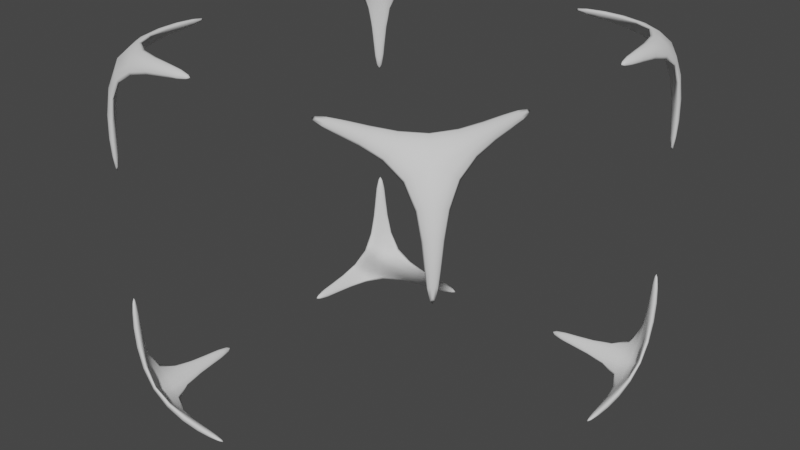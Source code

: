 # Source: Bld_SelectionCube.blend  (saved by Blender 3.5.10; exported with 4.5.12 LTS)
import bpy
from mathutils import Matrix  # noqa: F401  (used for matrix-valued properties, if any)

bpy.ops.wm.read_factory_settings(use_empty=True)
scene = bpy.context.scene
scene.name = 'Scene'

# ---- collections
col_collection = bpy.data.collections.new('Collection'); scene.collection.children.link(col_collection)

# ---- world
world_world = bpy.data.worlds.new('World'); scene.world = world_world
world_world.use_nodes = True; world_world.node_tree.nodes.clear()
_N = world_world.node_tree.nodes; _L = world_world.node_tree.links
n0 = _N.new('ShaderNodeOutputWorld'); n0.name = 'World Output'; n0.location = (300, 300)
n1 = _N.new('ShaderNodeBackground'); n1.name = 'Background'; n1.location = (10, 300)
n1.inputs[0].default_value = (0.05088, 0.05088, 0.05088, 1.0)
_L.new(n1.outputs[0], n0.inputs[0])
n0.is_active_output = True
world_world.color = (0.05088, 0.05088, 0.05088)
world_world.use_sun_shadow = False
world_world.sun_shadow_jitter_overblur = 0.0

# ---- meshes
me_cube_001 = bpy.data.meshes.new('Cube.001')
me_cube_001.from_pydata([(-0.5, -0.5, 0.5), (-0.5, 0.5, 0.5), (0.5, -0.5, 0.5), (0.5, 0.5, 0.5), (-0.45, 0.45, 0.5), (0.45, 0.45, 0.5), (-0.45, -0.45, 0.5), (0.45, -0.45, 0.5), (0.5, 0.45, 0.45), (0.5, -0.45, 0.45), (-0.5, -0.45, 0.45), (-0.5, 0.45, 0.45), (0.45, -0.5, 0.45), (-0.45, -0.5, 0.45), (-0.45, 0.5, 0.45), (0.45, 0.5, 0.45), (-0.45, 0.5, 0.15), (0.45, -0.5, 0.15), (-0.5, 0.5, 0.15), (-0.5, 0.45, 0.15), (0.5, -0.45, 0.15), (0.5, 0.45, 0.15), (0.5, 0.5, 0.15), (-0.5, -0.5, 0.15), (-0.45, -0.5, 0.15), (-0.5, -0.45, 0.15), (0.45, 0.5, 0.15), (0.5, -0.5, 0.15), (0.5, 0.15, 0.45), (0.5, -0.15, 0.45), (-0.5, -0.15, 0.45), (-0.5, 0.15, 0.45), (0.5, -0.15, 0.5), (0.5, 0.15, 0.5), (0.45, 0.15, 0.5), (0.45, -0.15, 0.5), (-0.5, 0.15, 0.5), (-0.5, -0.15, 0.5), (-0.45, -0.15, 0.5), (-0.45, 0.15, 0.5), (-0.15, -0.45, 0.5), (0.15, -0.45, 0.5), (0.15, 0.5, 0.5), (-0.15, 0.5, 0.5), (0.15, 0.5, 0.45), (-0.15, 0.5, 0.45), (-0.15, 0.45, 0.5), (0.15, 0.45, 0.5), (0.15, -0.5, 0.5), (-0.15, -0.5, 0.5), (-0.15, -0.5, 0.45), (0.15, -0.5, 0.45)], [], [(29, 32, 2, 9), (10, 0, 37, 30), (51, 41, 7, 12), (31, 36, 1, 11), (28, 34, 5, 8), (30, 38, 6, 10), (38, 37, 0, 6), (3, 5, 34, 33), (14, 1, 43, 45), (4, 1, 36, 39), (44, 42, 3, 15), (4, 39, 31, 11), (5, 47, 44, 15), (8, 3, 33, 28), (7, 41, 48, 2), (32, 35, 7, 2), (45, 46, 4, 14), (9, 12, 7), (8, 5, 15), (11, 14, 4), (10, 6, 13), (39, 36, 31), (33, 34, 28), (35, 32, 29), (37, 38, 30), (47, 42, 44), (12, 2, 48, 51), (3, 42, 47, 5), (49, 40, 6, 0), (46, 43, 1, 4), (6, 40, 50, 13), (50, 49, 0, 13), (16, 18, 1, 14), (24, 25, 10, 13), (17, 27, 2, 12), (23, 24, 13, 0), (22, 26, 15, 3), (19, 16, 14, 11), (20, 17, 12, 9), (25, 23, 0, 10), (26, 21, 8, 15), (21, 22, 3, 8), (27, 20, 9, 2), (18, 19, 11, 1), (7, 35, 29, 9), (51, 48, 41), (49, 50, 40), (43, 46, 45), (17, 20, 27), (25, 24, 23), (16, 19, 18), (22, 21, 26)])
me_cube_001.polygons.foreach_set('use_smooth', [True] * 52)
_uv = me_cube_001.uv_layers.new(name='UVMap')
_uv.uv.foreach_set('vector', [0.5417, 0.6389, 0.625, 0.6375, 0.625, 0.6667, 0.5417, 0.6667, 0.5417, 0.08333, 0.625, 0.08333, 0.625, 0.1125, 0.5417, 0.1111, 0.5417, 0.8611, 0.7361, 0.6667, 0.7083, 0.6667, 0.5417, 0.8333, 0.5417, 0.1389, 0.625, 0.1375, 0.625, 0.1667, 0.5417, 0.1667, 0.5417, 0.6111, 0.7083, 0.6111, 0.7083, 0.5833, 0.5417, 0.5833, 0.5417, 0.1111, 0.7917, 0.6389, 0.7917, 0.6667, 0.5417, 0.08333, 0.7917, 0.6389, 0.875, 0.6375, 0.875, 0.6667, 0.7917, 0.6667, 0.625, 0.5833, 0.7083, 0.5833, 0.7083, 0.6111, 0.625, 0.6125, 0.5417, 0.3333, 0.625, 0.3333, 0.625, 0.3625, 0.5417, 0.3611, 0.7917, 0.5833, 0.875, 0.5833, 0.875, 0.6125, 0.7917, 0.6111, 0.5417, 0.3889, 0.625, 0.3875, 0.625, 0.4167, 0.5417, 0.4167, 0.7917, 0.5833, 0.7917, 0.6111, 0.5417, 0.1389, 0.5417, 0.1667, 0.7083, 0.5833, 0.7361, 0.5833, 0.5417, 0.3889, 0.5417, 0.4167, 0.5417, 0.5833, 0.625, 0.5833, 0.625, 0.6125, 0.5417, 0.6111, 0.7083, 0.6667, 0.7361, 0.6667, 0.7375, 0.75, 0.7083, 0.75, 0.625, 0.6375, 0.7083, 0.6389, 0.7083, 0.6667, 0.625, 0.6667, 0.5417, 0.3611, 0.7639, 0.5833, 0.7917, 0.5833, 0.5417, 0.3333, 0.5417, 0.6667, 0.5417, 0.8333, 0.7083, 0.6667, 0.5417, 0.5833, 0.7083, 0.5833, 0.5417, 0.4167, 0.5417, 0.1667, 0.5417, 0.3333, 0.7917, 0.5833, 0.5417, 0.08333, 0.7917, 0.6667, 0.5417, 0.9167, 0.7917, 0.6111, 0.625, 0.1375, 0.5417, 0.1389, 0.625, 0.6125, 0.7083, 0.6111, 0.5417, 0.6111, 0.7083, 0.6389, 0.625, 0.6375, 0.5417, 0.6389, 0.625, 0.1125, 0.7917, 0.6389, 0.5417, 0.1111, 0.7361, 0.5833, 0.625, 0.3875, 0.5417, 0.3889, 0.5417, 0.8333, 0.625, 0.8333, 0.625, 0.8625, 0.5417, 0.8611, 0.7083, 0.5, 0.7375, 0.5, 0.7361, 0.5833, 0.7083, 0.5833, 0.7625, 0.75, 0.7639, 0.6667, 0.7917, 0.6667, 0.7917, 0.75, 0.7639, 0.5833, 0.7625, 0.5, 0.7917, 0.5, 0.7917, 0.5833, 0.7917, 0.6667, 0.7639, 0.6667, 0.5417, 0.8889, 0.5417, 0.9167, 0.5417, 0.8889, 0.625, 0.8875, 0.625, 0.9167, 0.5417, 0.9167, 0.5194, 0.3333, 0.5175, 0.25, 0.5417, 0.25, 0.5417, 0.3333, 0.5194, 0.9167, 0.5194, 0.08333, 0.5417, 0.08333, 0.5417, 0.9167, 0.5194, 0.8333, 0.5175, 0.75, 0.5417, 0.75, 0.5417, 0.8333, 0.5175, 1.0, 0.5194, 0.9167, 0.5417, 0.9167, 0.5417, 1.0, 0.5175, 0.5, 0.5194, 0.4167, 0.5417, 0.4167, 0.5417, 0.5, 0.5194, 0.1667, 0.5194, 0.3333, 0.5417, 0.3333, 0.5417, 0.1667, 0.5194, 0.6667, 0.5194, 0.8333, 0.5417, 0.8333, 0.5417, 0.6667, 0.5194, 0.08333, 0.5175, 0.0, 0.5417, 0.0, 0.5417, 0.08333, 0.5194, 0.4167, 0.5194, 0.5833, 0.5417, 0.5833, 0.5417, 0.4167, 0.5194, 0.5833, 0.5175, 0.5, 0.5417, 0.5, 0.5417, 0.5833, 0.5175, 0.75, 0.5194, 0.6667, 0.5417, 0.6667, 0.5417, 0.75, 0.5175, 0.25, 0.5194, 0.1667, 0.5417, 0.1667, 0.5417, 0.25, 0.7083, 0.6667, 0.7083, 0.6389, 0.5417, 0.6389, 0.5417, 0.6667, 0.5417, 0.8611, 0.7375, 0.75, 0.7361, 0.6667, 0.7625, 0.75, 0.5417, 0.8889, 0.7639, 0.6667, 0.625, 0.3625, 0.7639, 0.5833, 0.5417, 0.3611, 0.5194, 0.8333, 0.5194, 0.6667, 0.5175, 0.75, 0.5194, 0.08333, 0.5194, 0.9167, 0.5175, 0.0, 0.5194, 0.3333, 0.5194, 0.1667, 0.5175, 0.25, 0.5175, 0.5, 0.5194, 0.5833, 0.5194, 0.4167])
_ca = me_cube_001.color_attributes.new('Attribute', 'BYTE_COLOR', 'CORNER')
_ca.data.foreach_set('color', [1.0, 1.0, 1.0, 1.0, 1.0, 1.0, 1.0, 1.0, 1.0, 1.0, 1.0, 1.0, 1.0, 1.0, 1.0, 1.0, 1.0, 1.0, 1.0, 1.0, 1.0, 1.0, 1.0, 1.0, 1.0, 1.0, 1.0, 1.0, 1.0, 1.0, 1.0, 1.0, 1.0, 1.0, 1.0, 1.0, 1.0, 1.0, 1.0, 1.0, 1.0, 1.0, 1.0, 1.0, 1.0, 1.0, 1.0, 1.0, 1.0, 1.0, 1.0, 1.0, 1.0, 1.0, 1.0, 1.0, 1.0, 1.0, 1.0, 1.0, 1.0, 1.0, 1.0, 1.0, 1.0, 1.0, 1.0, 1.0, 1.0, 1.0, 1.0, 1.0, 1.0, 1.0, 1.0, 1.0, 1.0, 1.0, 1.0, 1.0, 1.0, 1.0, 1.0, 1.0, 1.0, 1.0, 1.0, 1.0, 1.0, 1.0, 1.0, 1.0, 1.0, 1.0, 1.0, 1.0, 1.0, 1.0, 1.0, 1.0, 1.0, 1.0, 1.0, 1.0, 1.0, 1.0, 1.0, 1.0, 1.0, 1.0, 1.0, 1.0, 1.0, 1.0, 1.0, 1.0, 1.0, 1.0, 1.0, 1.0, 1.0, 1.0, 1.0, 1.0, 1.0, 1.0, 1.0, 1.0, 1.0, 1.0, 1.0, 1.0, 1.0, 1.0, 1.0, 1.0, 1.0, 1.0, 1.0, 1.0, 1.0, 1.0, 1.0, 1.0, 1.0, 1.0, 1.0, 1.0, 1.0, 1.0, 1.0, 1.0, 1.0, 1.0, 1.0, 1.0, 1.0, 1.0, 1.0, 1.0, 1.0, 1.0, 1.0, 1.0, 1.0, 1.0, 1.0, 1.0, 1.0, 1.0, 1.0, 1.0, 1.0, 1.0, 1.0, 1.0, 1.0, 1.0, 1.0, 1.0, 1.0, 1.0, 1.0, 1.0, 1.0, 1.0, 1.0, 1.0, 1.0, 1.0, 1.0, 1.0, 1.0, 1.0, 1.0, 1.0, 1.0, 1.0, 1.0, 1.0, 1.0, 1.0, 1.0, 1.0, 1.0, 1.0, 1.0, 1.0, 1.0, 1.0, 1.0, 1.0, 1.0, 1.0, 1.0, 1.0, 1.0, 1.0, 1.0, 1.0, 1.0, 1.0, 1.0, 1.0, 1.0, 1.0, 1.0, 1.0, 1.0, 1.0, 1.0, 1.0, 1.0, 1.0, 1.0, 1.0, 1.0, 1.0, 1.0, 1.0, 1.0, 1.0, 1.0, 1.0, 1.0, 1.0, 1.0, 1.0, 1.0, 1.0, 1.0, 1.0, 1.0, 1.0, 1.0, 1.0, 1.0, 1.0, 1.0, 1.0, 1.0, 1.0, 1.0, 1.0, 1.0, 1.0, 1.0, 1.0, 1.0, 1.0, 1.0, 1.0, 1.0, 1.0, 1.0, 1.0, 1.0, 1.0, 1.0, 1.0, 1.0, 1.0, 1.0, 1.0, 1.0, 1.0, 1.0, 1.0, 1.0, 1.0, 1.0, 1.0, 1.0, 1.0, 1.0, 1.0, 1.0, 1.0, 1.0, 1.0, 1.0, 1.0, 1.0, 1.0, 1.0, 1.0, 1.0, 1.0, 1.0, 1.0, 1.0, 1.0, 1.0, 1.0, 1.0, 1.0, 1.0, 1.0, 1.0, 1.0, 1.0, 1.0, 1.0, 1.0, 1.0, 1.0, 1.0, 1.0, 1.0, 1.0, 1.0, 1.0, 1.0, 1.0, 1.0, 1.0, 1.0, 1.0, 1.0, 1.0, 1.0, 1.0, 1.0, 1.0, 1.0, 1.0, 1.0, 1.0, 1.0, 1.0, 1.0, 1.0, 1.0, 1.0, 1.0, 1.0, 1.0, 1.0, 1.0, 1.0, 1.0, 1.0, 1.0, 1.0, 1.0, 1.0, 1.0, 1.0, 1.0, 1.0, 1.0, 1.0, 1.0, 1.0, 1.0, 1.0, 1.0, 1.0, 1.0, 1.0, 1.0, 1.0, 1.0, 1.0, 1.0, 1.0, 1.0, 1.0, 1.0, 1.0, 1.0, 1.0, 1.0, 1.0, 1.0, 1.0, 1.0, 1.0, 1.0, 1.0, 1.0, 1.0, 1.0, 1.0, 1.0, 1.0, 1.0, 1.0, 1.0, 1.0, 1.0, 1.0, 1.0, 1.0, 1.0, 1.0, 1.0, 1.0, 1.0, 1.0, 1.0, 1.0, 1.0, 1.0, 1.0, 1.0, 1.0, 1.0, 1.0, 1.0, 1.0, 1.0, 1.0, 1.0, 1.0, 1.0, 1.0, 1.0, 1.0, 1.0, 1.0, 1.0, 1.0, 1.0, 1.0, 1.0, 1.0, 1.0, 1.0, 1.0, 1.0, 1.0, 1.0, 1.0, 1.0, 1.0, 1.0, 1.0, 1.0, 1.0, 1.0, 1.0, 1.0, 1.0, 1.0, 1.0, 1.0, 1.0, 1.0, 1.0, 1.0, 1.0, 1.0, 1.0, 1.0, 1.0, 1.0, 1.0, 1.0, 1.0, 1.0, 1.0, 1.0, 1.0, 1.0, 1.0, 1.0, 1.0, 1.0, 1.0, 1.0, 1.0, 1.0, 1.0, 1.0, 1.0, 1.0, 1.0, 1.0, 1.0, 1.0, 1.0, 1.0, 1.0, 1.0, 1.0, 1.0, 1.0, 1.0, 1.0, 1.0, 1.0, 1.0, 1.0, 1.0, 1.0, 1.0, 1.0, 1.0, 1.0, 1.0, 1.0, 1.0, 1.0, 1.0, 1.0, 1.0, 1.0, 1.0, 1.0, 1.0, 1.0, 1.0, 1.0, 1.0, 1.0, 1.0, 1.0, 1.0, 1.0, 1.0, 1.0, 1.0, 1.0, 1.0, 1.0, 1.0, 1.0, 1.0, 1.0, 1.0, 1.0, 1.0, 1.0, 1.0, 1.0, 1.0, 1.0, 1.0, 1.0, 1.0, 1.0, 1.0, 1.0, 1.0, 1.0, 1.0, 1.0, 1.0, 1.0, 1.0, 1.0, 1.0, 1.0, 1.0, 1.0, 1.0, 1.0, 1.0, 1.0, 1.0, 1.0, 1.0, 1.0, 1.0, 1.0, 1.0, 1.0, 1.0, 1.0, 1.0, 1.0, 1.0, 1.0, 1.0, 1.0, 1.0, 1.0, 1.0, 1.0, 1.0, 1.0, 1.0, 1.0, 1.0, 1.0, 1.0, 1.0, 1.0, 1.0, 1.0, 1.0, 1.0, 1.0, 1.0, 1.0, 1.0, 1.0, 1.0, 1.0, 1.0, 1.0, 1.0, 1.0, 1.0, 1.0, 1.0, 1.0, 1.0, 1.0, 1.0, 1.0, 1.0, 1.0, 1.0, 1.0, 1.0, 1.0, 1.0, 1.0, 1.0, 1.0, 1.0, 1.0, 1.0, 1.0, 1.0, 1.0, 1.0, 1.0, 1.0, 1.0, 1.0, 1.0, 1.0, 1.0, 1.0, 1.0, 1.0, 1.0, 1.0, 1.0, 1.0, 1.0, 1.0, 1.0, 1.0, 1.0, 1.0, 1.0, 1.0, 1.0, 1.0, 1.0, 1.0, 1.0, 1.0, 1.0, 1.0, 1.0, 1.0, 1.0, 1.0, 1.0, 1.0, 1.0, 1.0, 1.0, 1.0, 1.0, 1.0, 1.0, 1.0, 1.0, 1.0, 1.0, 1.0, 1.0, 1.0, 1.0, 1.0, 1.0, 1.0, 1.0, 1.0, 1.0, 1.0, 1.0, 1.0, 1.0, 1.0, 1.0, 1.0, 1.0, 1.0, 1.0, 1.0, 1.0, 1.0, 1.0, 1.0, 1.0, 1.0, 1.0, 1.0, 1.0, 1.0, 1.0, 1.0, 1.0, 1.0, 1.0, 1.0, 1.0, 1.0, 1.0, 1.0, 1.0, 1.0, 1.0, 1.0, 1.0, 1.0, 1.0, 1.0, 1.0, 1.0, 1.0, 1.0, 1.0, 1.0, 1.0, 1.0, 1.0, 1.0, 1.0, 1.0, 1.0, 1.0, 1.0, 1.0, 1.0, 1.0, 1.0, 1.0, 1.0, 1.0, 1.0])
me_cube_001.update()

# ---- objects
ob_selectioncube = bpy.data.objects.new('SelectionCube', me_cube_001)

# ---- transforms, parenting, visibility, modifiers, constraints
ob_selectioncube.location = (0.0, 0.0, 0.0)
_m = ob_selectioncube.modifiers.new('Mirror', 'MIRROR')
_m.use_axis = (False, False, True)
_m = ob_selectioncube.modifiers.new('Subdivision', 'SUBSURF')

# ---- collection membership
col_collection.objects.link(ob_selectioncube)

# ---- scene / render settings (as saved in the file)
scene.frame_start = 1; scene.frame_end = 250; scene.frame_set(1)
scene.render.engine = 'BLENDER_EEVEE_NEXT'
scene.cycles.sampling_pattern = 'TABULATED_SOBOL'
scene.view_settings.view_transform = 'Filmic'
bpy.context.view_layer.update()

# ---- added for rendering (the .blend has no active camera and no usable light): camera, sun
cam_auto = bpy.data.cameras.new('AutoCamera')
cam_auto.lens = 50.0
cam_auto.sensor_width = 36.0
cam_auto.clip_end = 1000.0
ob_auto_camera = bpy.data.objects.new('AutoCamera', cam_auto)
scene.collection.objects.link(ob_auto_camera)
ob_auto_camera.location = (1.60254, -1.92304, 1.28203)
ob_auto_camera.rotation_euler = (1.09748, -7.21219e-08, 0.694738)
scene.camera = ob_auto_camera
light_auto_sun = bpy.data.lights.new('AutoSun', 'SUN')
light_auto_sun.energy = 3.0
light_auto_sun.angle = 0.0523599
ob_auto_sun = bpy.data.objects.new('AutoSun', light_auto_sun)
scene.collection.objects.link(ob_auto_sun)
ob_auto_sun.rotation_euler = (0.872665, 0.174533, 0.523599)
bpy.context.view_layer.update()
